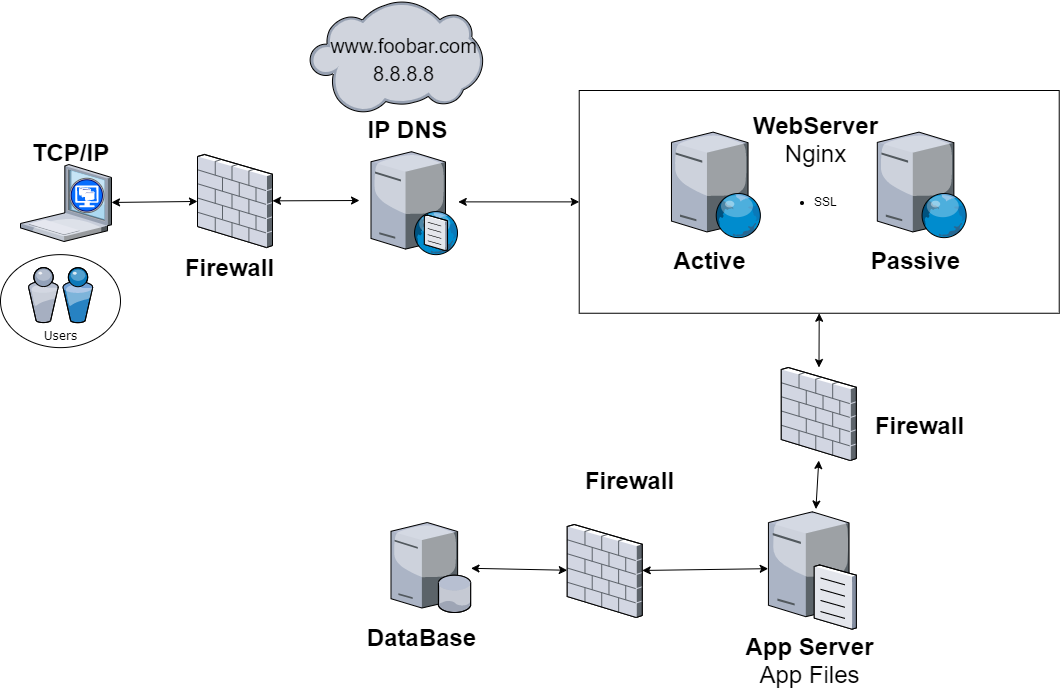

The diagram above was exported from draw.io. Its source (the exported page's mxGraphModel, read from the mxfile embedded in the PNG):
<mxGraphModel dx="1564" dy="1788" grid="1" gridSize="10" guides="1" tooltips="1" connect="1" arrows="1" fold="1" page="1" pageScale="1" pageWidth="1100" pageHeight="850" background="#ffffff" math="0" shadow="0">
  <root>
    <mxCell id="0" />
    <mxCell id="1" parent="0" />
    <mxCell id="JfN-N_diSmcfDNxKjC3o-2" value="" style="rounded=0;whiteSpace=wrap;html=1;" vertex="1" parent="1">
      <mxGeometry x="599.72" y="-760" width="480" height="222.75" as="geometry" />
    </mxCell>
    <mxCell id="JfN-N_diSmcfDNxKjC3o-3" value="" style="ellipse;whiteSpace=wrap;html=1;" vertex="1" parent="1">
      <mxGeometry x="21" y="-595.87" width="120" height="93" as="geometry" />
    </mxCell>
    <mxCell id="JfN-N_diSmcfDNxKjC3o-4" value="Users" style="verticalLabelPosition=bottom;aspect=fixed;html=1;verticalAlign=top;strokeColor=none;shape=mxgraph.citrix.users;rounded=0;shadow=0;comic=0;fontFamily=Verdana;" vertex="1" parent="1">
      <mxGeometry x="48.75" y="-582.87" width="64.5" height="55" as="geometry" />
    </mxCell>
    <mxCell id="JfN-N_diSmcfDNxKjC3o-5" value="" style="verticalLabelPosition=bottom;aspect=fixed;html=1;verticalAlign=top;strokeColor=none;align=center;outlineConnect=0;shape=mxgraph.citrix.xenclient;" vertex="1" parent="1">
      <mxGeometry x="41" y="-686" width="91" height="77" as="geometry" />
    </mxCell>
    <mxCell id="JfN-N_diSmcfDNxKjC3o-8" value="TCP/IP" style="text;strokeColor=none;fillColor=none;html=1;fontSize=24;fontStyle=1;verticalAlign=middle;align=center;" vertex="1" parent="1">
      <mxGeometry x="41" y="-718.5" width="100" height="40" as="geometry" />
    </mxCell>
    <mxCell id="JfN-N_diSmcfDNxKjC3o-9" value="" style="verticalLabelPosition=bottom;aspect=fixed;html=1;verticalAlign=top;strokeColor=none;align=center;outlineConnect=0;shape=mxgraph.citrix.web_server;fontColor=none;" vertex="1" parent="1">
      <mxGeometry x="691.97" y="-718.37" width="89.68" height="105.5" as="geometry" />
    </mxCell>
    <mxCell id="JfN-N_diSmcfDNxKjC3o-10" value="" style="verticalLabelPosition=bottom;aspect=fixed;html=1;verticalAlign=top;strokeColor=none;align=center;outlineConnect=0;shape=mxgraph.citrix.cloud;fontColor=none;" vertex="1" parent="1">
      <mxGeometry x="330" y="-850" width="173.5" height="113.23" as="geometry" />
    </mxCell>
    <mxCell id="JfN-N_diSmcfDNxKjC3o-11" value="" style="verticalLabelPosition=bottom;aspect=fixed;html=1;verticalAlign=top;strokeColor=none;align=center;outlineConnect=0;shape=mxgraph.citrix.dns_server;fontColor=none;" vertex="1" parent="1">
      <mxGeometry x="391.5" y="-701.37" width="87.25" height="105.5" as="geometry" />
    </mxCell>
    <mxCell id="JfN-N_diSmcfDNxKjC3o-12" value="IP DNS&lt;span style=&quot;color: rgba(0 , 0 , 0 , 0) ; font-family: monospace ; font-size: 0px ; font-weight: 400&quot;&gt;%3CmxGraphModel%3E%3Croot%3E%3CmxCell%20id%3D%220%22%2F%3E%3CmxCell%20id%3D%221%22%20parent%3D%220%22%2F%3E%3CmxCell%20id%3D%222%22%20value%3D%22%22%20style%3D%22endArrow%3Dclassic%3Bhtml%3D1%3BfontColor%3Dnone%3BentryX%3D0.979%3BentryY%3D1.009%3BentryDx%3D0%3BentryDy%3D0%3BentryPerimeter%3D0%3BexitX%3D0.694%3BexitY%3D0.385%3BexitDx%3D0%3BexitDy%3D0%3BexitPerimeter%3D0%3B%22%20edge%3D%221%22%20parent%3D%221%22%3E%3CmxGeometry%20width%3D%2250%22%20height%3D%2250%22%20relative%3D%221%22%20as%3D%22geometry%22%3E%3CmxPoint%20x%3D%221690.1099999999997%22%20y%3D%22180.03999999999996%22%20as%3D%22sourcePoint%22%2F%3E%3CmxPoint%20x%3D%221126.6350000000002%22%20y%3D%22153.29649999999992%22%20as%3D%22targetPoint%22%2F%3E%3C%2FmxGeometry%3E%3C%2FmxCell%3E%3C%2Froot%3E%3C%2FmxGraphModel%3E&lt;/span&gt;" style="text;strokeColor=none;fillColor=none;html=1;fontSize=24;fontStyle=1;verticalAlign=middle;align=center;" vertex="1" parent="1">
      <mxGeometry x="377.75" y="-741.37" width="100" height="40" as="geometry" />
    </mxCell>
    <mxCell id="JfN-N_diSmcfDNxKjC3o-14" value="" style="verticalLabelPosition=bottom;aspect=fixed;html=1;verticalAlign=top;strokeColor=none;align=center;outlineConnect=0;shape=mxgraph.citrix.file_server;fontColor=none;" vertex="1" parent="1">
      <mxGeometry x="788.93" y="-341.47" width="87.84" height="120" as="geometry" />
    </mxCell>
    <mxCell id="JfN-N_diSmcfDNxKjC3o-15" value="App Server&lt;span style=&quot;font-weight: normal&quot;&gt;&lt;br&gt;App Files&lt;/span&gt;" style="text;strokeColor=none;fillColor=none;html=1;fontSize=24;fontStyle=1;verticalAlign=middle;align=center;" vertex="1" parent="1">
      <mxGeometry x="780" y="-210" width="100" height="40" as="geometry" />
    </mxCell>
    <mxCell id="JfN-N_diSmcfDNxKjC3o-17" value="" style="endArrow=classic;startArrow=classic;html=1;fontColor=none;" edge="1" parent="1" source="JfN-N_diSmcfDNxKjC3o-48">
      <mxGeometry width="50" height="50" relative="1" as="geometry">
        <mxPoint x="648.19" y="-282.979256271155" as="sourcePoint" />
        <mxPoint x="788.69" y="-281.8294324662679" as="targetPoint" />
      </mxGeometry>
    </mxCell>
    <mxCell id="JfN-N_diSmcfDNxKjC3o-18" value="DataBase" style="text;strokeColor=none;fillColor=none;html=1;fontSize=24;fontStyle=1;verticalAlign=middle;align=center;" vertex="1" parent="1">
      <mxGeometry x="391.50000000000006" y="-233" width="100" height="40" as="geometry" />
    </mxCell>
    <mxCell id="JfN-N_diSmcfDNxKjC3o-19" value="WebServer&lt;br&gt;&lt;span style=&quot;font-weight: normal&quot;&gt;Nginx&lt;/span&gt;" style="text;strokeColor=none;fillColor=none;html=1;fontSize=24;fontStyle=1;verticalAlign=middle;align=center;" vertex="1" parent="1">
      <mxGeometry x="785.8999999999999" y="-731.12" width="100" height="40" as="geometry" />
    </mxCell>
    <mxCell id="JfN-N_diSmcfDNxKjC3o-20" value="" style="verticalLabelPosition=bottom;aspect=fixed;html=1;verticalAlign=top;strokeColor=none;align=center;outlineConnect=0;shape=mxgraph.citrix.web_server;fontColor=none;" vertex="1" parent="1">
      <mxGeometry x="897.8" y="-718.37" width="89.68" height="105.5" as="geometry" />
    </mxCell>
    <mxCell id="JfN-N_diSmcfDNxKjC3o-21" value="&lt;span style=&quot;font-weight: normal&quot;&gt;&lt;font style=&quot;font-size: 20px&quot;&gt;www.foobar.com&lt;br&gt;8.8.8.8&lt;br&gt;&lt;/font&gt;&lt;/span&gt;" style="text;strokeColor=none;fillColor=none;html=1;fontSize=24;fontStyle=1;verticalAlign=middle;align=center;" vertex="1" parent="1">
      <mxGeometry x="373.75" y="-824.5" width="100" height="64.5" as="geometry" />
    </mxCell>
    <mxCell id="JfN-N_diSmcfDNxKjC3o-22" value="" style="endArrow=classic;startArrow=classic;html=1;entryX=0.5;entryY=1;entryDx=0;entryDy=0;" edge="1" parent="1" source="JfN-N_diSmcfDNxKjC3o-38" target="JfN-N_diSmcfDNxKjC3o-2">
      <mxGeometry width="50" height="50" relative="1" as="geometry">
        <mxPoint x="729.72" y="-480" as="sourcePoint" />
        <mxPoint x="779.72" y="-530" as="targetPoint" />
      </mxGeometry>
    </mxCell>
    <mxCell id="JfN-N_diSmcfDNxKjC3o-23" value="Active" style="text;strokeColor=none;fillColor=none;html=1;fontSize=24;fontStyle=1;verticalAlign=middle;align=center;" vertex="1" parent="1">
      <mxGeometry x="680" y="-610" width="100" height="40" as="geometry" />
    </mxCell>
    <mxCell id="JfN-N_diSmcfDNxKjC3o-24" value="Passive" style="text;strokeColor=none;fillColor=none;html=1;fontSize=24;fontStyle=1;verticalAlign=middle;align=center;" vertex="1" parent="1">
      <mxGeometry x="885.9000000000001" y="-610" width="100" height="40" as="geometry" />
    </mxCell>
    <mxCell id="JfN-N_diSmcfDNxKjC3o-26" value="" style="verticalLabelPosition=bottom;aspect=fixed;html=1;verticalAlign=top;strokeColor=none;align=center;outlineConnect=0;shape=mxgraph.citrix.firewall;" vertex="1" parent="1">
      <mxGeometry x="218" y="-696" width="75" height="93" as="geometry" />
    </mxCell>
    <mxCell id="JfN-N_diSmcfDNxKjC3o-33" value="" style="endArrow=classic;startArrow=classic;html=1;" edge="1" parent="1" source="JfN-N_diSmcfDNxKjC3o-26">
      <mxGeometry width="50" height="50" relative="1" as="geometry">
        <mxPoint x="700" y="-330" as="sourcePoint" />
        <mxPoint x="380" y="-650" as="targetPoint" />
      </mxGeometry>
    </mxCell>
    <mxCell id="JfN-N_diSmcfDNxKjC3o-34" value="" style="endArrow=classic;startArrow=classic;html=1;entryX=0;entryY=0.5;entryDx=0;entryDy=0;" edge="1" parent="1" source="JfN-N_diSmcfDNxKjC3o-11" target="JfN-N_diSmcfDNxKjC3o-2">
      <mxGeometry width="50" height="50" relative="1" as="geometry">
        <mxPoint x="700" y="-330" as="sourcePoint" />
        <mxPoint x="750" y="-380" as="targetPoint" />
      </mxGeometry>
    </mxCell>
    <mxCell id="JfN-N_diSmcfDNxKjC3o-35" value="" style="endArrow=classic;startArrow=classic;html=1;" edge="1" parent="1" source="JfN-N_diSmcfDNxKjC3o-5" target="JfN-N_diSmcfDNxKjC3o-26">
      <mxGeometry width="50" height="50" relative="1" as="geometry">
        <mxPoint x="700" y="-330" as="sourcePoint" />
        <mxPoint x="750" y="-380" as="targetPoint" />
      </mxGeometry>
    </mxCell>
    <mxCell id="JfN-N_diSmcfDNxKjC3o-36" value="Firewall" style="text;strokeColor=none;fillColor=none;html=1;fontSize=24;fontStyle=1;verticalAlign=middle;align=center;" vertex="1" parent="1">
      <mxGeometry x="200" y="-603" width="100" height="40" as="geometry" />
    </mxCell>
    <mxCell id="JfN-N_diSmcfDNxKjC3o-39" value="Firewall" style="text;strokeColor=none;fillColor=none;html=1;fontSize=24;fontStyle=1;verticalAlign=middle;align=center;" vertex="1" parent="1">
      <mxGeometry x="889.61" y="-445" width="100" height="40" as="geometry" />
    </mxCell>
    <mxCell id="JfN-N_diSmcfDNxKjC3o-38" value="" style="verticalLabelPosition=bottom;aspect=fixed;html=1;verticalAlign=top;strokeColor=none;align=center;outlineConnect=0;shape=mxgraph.citrix.firewall;" vertex="1" parent="1">
      <mxGeometry x="801.77" y="-483" width="75" height="93" as="geometry" />
    </mxCell>
    <mxCell id="JfN-N_diSmcfDNxKjC3o-41" value="" style="endArrow=classic;startArrow=classic;html=1;entryX=0.5;entryY=1;entryDx=0;entryDy=0;" edge="1" parent="1" source="JfN-N_diSmcfDNxKjC3o-14" target="JfN-N_diSmcfDNxKjC3o-38">
      <mxGeometry width="50" height="50" relative="1" as="geometry">
        <mxPoint x="844.2412639029321" y="-349.9999999999998" as="sourcePoint" />
        <mxPoint x="839.7200000000007" y="-537.25" as="targetPoint" />
      </mxGeometry>
    </mxCell>
    <mxCell id="JfN-N_diSmcfDNxKjC3o-47" value="" style="verticalLabelPosition=bottom;aspect=fixed;html=1;verticalAlign=top;strokeColor=none;align=center;outlineConnect=0;shape=mxgraph.citrix.database_server;" vertex="1" parent="1">
      <mxGeometry x="411.5" y="-328" width="80" height="90" as="geometry" />
    </mxCell>
    <mxCell id="JfN-N_diSmcfDNxKjC3o-49" value="Firewall" style="text;strokeColor=none;fillColor=none;html=1;fontSize=24;fontStyle=1;verticalAlign=middle;align=center;" vertex="1" parent="1">
      <mxGeometry x="599.72" y="-390" width="100" height="40" as="geometry" />
    </mxCell>
    <mxCell id="JfN-N_diSmcfDNxKjC3o-48" value="" style="verticalLabelPosition=bottom;aspect=fixed;html=1;verticalAlign=top;strokeColor=none;align=center;outlineConnect=0;shape=mxgraph.citrix.firewall;" vertex="1" parent="1">
      <mxGeometry x="587.72" y="-326" width="75" height="93" as="geometry" />
    </mxCell>
    <mxCell id="JfN-N_diSmcfDNxKjC3o-54" value="" style="endArrow=classic;startArrow=classic;html=1;" edge="1" parent="1" source="JfN-N_diSmcfDNxKjC3o-48" target="JfN-N_diSmcfDNxKjC3o-47">
      <mxGeometry width="50" height="50" relative="1" as="geometry">
        <mxPoint x="688" y="-313" as="sourcePoint" />
        <mxPoint x="738" y="-363" as="targetPoint" />
      </mxGeometry>
    </mxCell>
    <mxCell id="JfN-N_diSmcfDNxKjC3o-55" value="&lt;ul&gt;&lt;li&gt;SSL&lt;/li&gt;&lt;/ul&gt;" style="text;strokeColor=none;fillColor=none;html=1;whiteSpace=wrap;verticalAlign=middle;overflow=hidden;" vertex="1" parent="1">
      <mxGeometry x="793.39" y="-675.5" width="73.23" height="52" as="geometry" />
    </mxCell>
  </root>
</mxGraphModel>